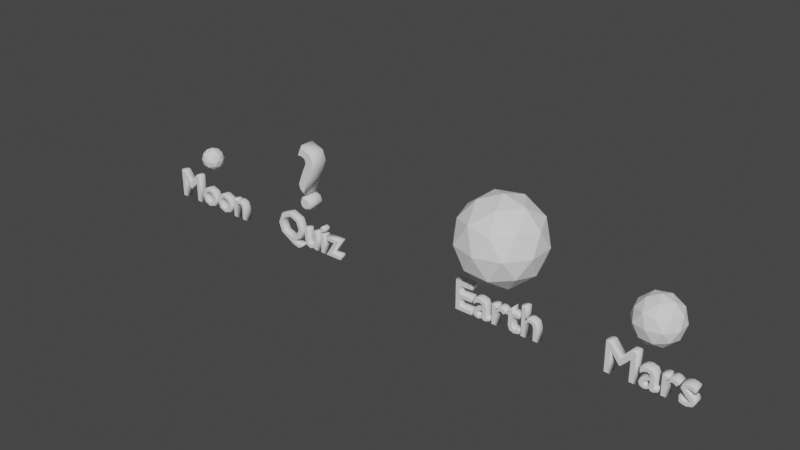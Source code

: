 # Source: pendulum_menu.blend  (saved by Blender 2.80.53; exported with 4.5.12 LTS)
import bpy
from mathutils import Matrix  # noqa: F401  (used for matrix-valued properties, if any)

bpy.ops.wm.read_factory_settings(use_empty=True)
scene = bpy.context.scene
scene.name = 'Scene'

# ---- collections
col_collection = bpy.data.collections.new('Collection'); scene.collection.children.link(col_collection)
col_moon_icon_001 = bpy.data.collections.new('Moon Icon.001'); scene.collection.children.link(col_moon_icon_001)

# ---- world
world_world = bpy.data.worlds.new('World'); scene.world = world_world
world_world.use_nodes = True; world_world.node_tree.nodes.clear()
_N = world_world.node_tree.nodes; _L = world_world.node_tree.links
n0 = _N.new('ShaderNodeOutputWorld'); n0.name = 'World Output'; n0.location = (300, 300)
n1 = _N.new('ShaderNodeBackground'); n1.name = 'Background'; n1.location = (10, 300)
n1.inputs[0].default_value = (0.05088, 0.05088, 0.05088, 1.0)
_L.new(n1.outputs[0], n0.inputs[0])
n0.is_active_output = True
world_world.color = (0.05088, 0.05088, 0.05088)
world_world.use_sun_shadow = False
world_world.sun_shadow_jitter_overblur = 0.0

# ---- meshes
me_icosphere_001 = bpy.data.meshes.new('Icosphere.001')
me_icosphere_001.from_pydata([(0.0, 0.0, -1.0), (0.7236, -0.5257, -0.4472), (-0.2764, -0.8506, -0.4472), (-0.8944, 0.0, -0.4472), (-0.2764, 0.8506, -0.4472), (0.7236, 0.5257, -0.4472), (0.2764, -0.8506, 0.4472), (-0.7236, -0.5257, 0.4472), (-0.7236, 0.5257, 0.4472), (0.2764, 0.8506, 0.4472), (0.8944, 0.0, 0.4472), (0.0, 0.0, 1.0), (-0.1625, -0.5, -0.8507), (0.4253, -0.309, -0.8507), (0.2629, -0.809, -0.5257), (0.8506, 0.0, -0.5257), (0.4253, 0.309, -0.8507), (-0.5257, 0.0, -0.8507), (-0.6882, -0.5, -0.5257), (-0.1625, 0.5, -0.8507), (-0.6882, 0.5, -0.5257), (0.2629, 0.809, -0.5257), (0.9511, -0.309, 0.0), (0.9511, 0.309, 0.0), (0.0, -1.0, 0.0), (0.5878, -0.809, 0.0), (-0.9511, -0.309, 0.0), (-0.5878, -0.809, 0.0), (-0.5878, 0.809, 0.0), (-0.9511, 0.309, 0.0), (0.5878, 0.809, 0.0), (0.0, 1.0, 0.0), (0.6882, -0.5, 0.5257), (-0.2629, -0.809, 0.5257), (-0.8506, 0.0, 0.5257), (-0.2629, 0.809, 0.5257), (0.6882, 0.5, 0.5257), (0.1625, -0.5, 0.8507), (0.5257, 0.0, 0.8507), (-0.4253, -0.309, 0.8507), (-0.4253, 0.309, 0.8507), (0.1625, 0.5, 0.8507)], [], [(0, 13, 12), (1, 13, 15), (0, 12, 17), (0, 17, 19), (0, 19, 16), (1, 15, 22), (2, 14, 24), (3, 18, 26), (4, 20, 28), (5, 21, 30), (1, 22, 25), (2, 24, 27), (3, 26, 29), (4, 28, 31), (5, 30, 23), (6, 32, 37), (7, 33, 39), (8, 34, 40), (9, 35, 41), (10, 36, 38), (38, 41, 11), (38, 36, 41), (36, 9, 41), (41, 40, 11), (41, 35, 40), (35, 8, 40), (40, 39, 11), (40, 34, 39), (34, 7, 39), (39, 37, 11), (39, 33, 37), (33, 6, 37), (37, 38, 11), (37, 32, 38), (32, 10, 38), (23, 36, 10), (23, 30, 36), (30, 9, 36), (31, 35, 9), (31, 28, 35), (28, 8, 35), (29, 34, 8), (29, 26, 34), (26, 7, 34), (27, 33, 7), (27, 24, 33), (24, 6, 33), (25, 32, 6), (25, 22, 32), (22, 10, 32), (30, 31, 9), (30, 21, 31), (21, 4, 31), (28, 29, 8), (28, 20, 29), (20, 3, 29), (26, 27, 7), (26, 18, 27), (18, 2, 27), (24, 25, 6), (24, 14, 25), (14, 1, 25), (22, 23, 10), (22, 15, 23), (15, 5, 23), (16, 21, 5), (16, 19, 21), (19, 4, 21), (19, 20, 4), (19, 17, 20), (17, 3, 20), (17, 18, 3), (17, 12, 18), (12, 2, 18), (15, 16, 5), (15, 13, 16), (13, 0, 16), (12, 14, 2), (12, 13, 14), (13, 1, 14)])
_uv = me_icosphere_001.uv_layers.new(name='UVMap')
_uv.uv.foreach_set('vector', [0.8182, 0.0, 0.7727, 0.07873, 0.8636, 0.07873, 0.7273, 0.1575, 0.6818, 0.07873, 0.6364, 0.1575, 0.09091, 0.0, 0.04545, 0.07873, 0.1364, 0.07873, 0.2727, 0.0, 0.2273, 0.07873, 0.3182, 0.07873, 0.4545, 0.0, 0.4091, 0.07873, 0.5, 0.07873, 0.7273, 0.1575, 0.6364, 0.1575, 0.6818, 0.2362, 0.9091, 0.1575, 0.8182, 0.1575, 0.8636, 0.2362, 0.1818, 0.1575, 0.09091, 0.1575, 0.1364, 0.2362, 0.3636, 0.1575, 0.2727, 0.1575, 0.3182, 0.2362, 0.5455, 0.1575, 0.4545, 0.1575, 0.5, 0.2362, 0.7273, 0.1575, 0.6818, 0.2362, 0.7727, 0.2362, 0.9091, 0.1575, 0.8636, 0.2362, 0.9545, 0.2362, 0.1818, 0.1575, 0.1364, 0.2362, 0.2273, 0.2362, 0.3636, 0.1575, 0.3182, 0.2362, 0.4091, 0.2362, 0.5455, 0.1575, 0.5, 0.2362, 0.5909, 0.2362, 0.8182, 0.3149, 0.7273, 0.3149, 0.7727, 0.3937, 1.0, 0.3149, 0.9091, 0.3149, 0.9545, 0.3937, 0.2727, 0.3149, 0.1818, 0.3149, 0.2273, 0.3937, 0.4545, 0.3149, 0.3636, 0.3149, 0.4091, 0.3937, 0.6364, 0.3149, 0.5455, 0.3149, 0.5909, 0.3937, 0.5909, 0.3937, 0.5, 0.3937, 0.5455, 0.4724, 0.5909, 0.3937, 0.5455, 0.3149, 0.5, 0.3937, 0.5455, 0.3149, 0.4545, 0.3149, 0.5, 0.3937, 0.4091, 0.3937, 0.3182, 0.3937, 0.3636, 0.4724, 0.4091, 0.3937, 0.3636, 0.3149, 0.3182, 0.3937, 0.3636, 0.3149, 0.2727, 0.3149, 0.3182, 0.3937, 0.2273, 0.3937, 0.1364, 0.3937, 0.1818, 0.4724, 0.2273, 0.3937, 0.1818, 0.3149, 0.1364, 0.3937, 0.1818, 0.3149, 0.09091, 0.3149, 0.1364, 0.3937, 0.9545, 0.3937, 0.8636, 0.3937, 0.9091, 0.4724, 0.9545, 0.3937, 0.9091, 0.3149, 0.8636, 0.3937, 0.9091, 0.3149, 0.8182, 0.3149, 0.8636, 0.3937, 0.7727, 0.3937, 0.6818, 0.3937, 0.7273, 0.4724, 0.7727, 0.3937, 0.7273, 0.3149, 0.6818, 0.3937, 0.7273, 0.3149, 0.6364, 0.3149, 0.6818, 0.3937, 0.5909, 0.2362, 0.5455, 0.3149, 0.6364, 0.3149, 0.5909, 0.2362, 0.5, 0.2362, 0.5455, 0.3149, 0.5, 0.2362, 0.4545, 0.3149, 0.5455, 0.3149, 0.4091, 0.2362, 0.3636, 0.3149, 0.4545, 0.3149, 0.4091, 0.2362, 0.3182, 0.2362, 0.3636, 0.3149, 0.3182, 0.2362, 0.2727, 0.3149, 0.3636, 0.3149, 0.2273, 0.2362, 0.1818, 0.3149, 0.2727, 0.3149, 0.2273, 0.2362, 0.1364, 0.2362, 0.1818, 0.3149, 0.1364, 0.2362, 0.09091, 0.3149, 0.1818, 0.3149, 0.9545, 0.2362, 0.9091, 0.3149, 1.0, 0.3149, 0.9545, 0.2362, 0.8636, 0.2362, 0.9091, 0.3149, 0.8636, 0.2362, 0.8182, 0.3149, 0.9091, 0.3149, 0.7727, 0.2362, 0.7273, 0.3149, 0.8182, 0.3149, 0.7727, 0.2362, 0.6818, 0.2362, 0.7273, 0.3149, 0.6818, 0.2362, 0.6364, 0.3149, 0.7273, 0.3149, 0.5, 0.2362, 0.4091, 0.2362, 0.4545, 0.3149, 0.5, 0.2362, 0.4545, 0.1575, 0.4091, 0.2362, 0.4545, 0.1575, 0.3636, 0.1575, 0.4091, 0.2362, 0.3182, 0.2362, 0.2273, 0.2362, 0.2727, 0.3149, 0.3182, 0.2362, 0.2727, 0.1575, 0.2273, 0.2362, 0.2727, 0.1575, 0.1818, 0.1575, 0.2273, 0.2362, 0.1364, 0.2362, 0.04545, 0.2362, 0.09091, 0.3149, 0.1364, 0.2362, 0.09091, 0.1575, 0.04545, 0.2362, 0.09091, 0.1575, 0.0, 0.1575, 0.04545, 0.2362, 0.8636, 0.2362, 0.7727, 0.2362, 0.8182, 0.3149, 0.8636, 0.2362, 0.8182, 0.1575, 0.7727, 0.2362, 0.8182, 0.1575, 0.7273, 0.1575, 0.7727, 0.2362, 0.6818, 0.2362, 0.5909, 0.2362, 0.6364, 0.3149, 0.6818, 0.2362, 0.6364, 0.1575, 0.5909, 0.2362, 0.6364, 0.1575, 0.5455, 0.1575, 0.5909, 0.2362, 0.5, 0.07873, 0.4545, 0.1575, 0.5455, 0.1575, 0.5, 0.07873, 0.4091, 0.07873, 0.4545, 0.1575, 0.4091, 0.07873, 0.3636, 0.1575, 0.4545, 0.1575, 0.3182, 0.07873, 0.2727, 0.1575, 0.3636, 0.1575, 0.3182, 0.07873, 0.2273, 0.07873, 0.2727, 0.1575, 0.2273, 0.07873, 0.1818, 0.1575, 0.2727, 0.1575, 0.1364, 0.07873, 0.09091, 0.1575, 0.1818, 0.1575, 0.1364, 0.07873, 0.04545, 0.07873, 0.09091, 0.1575, 0.04545, 0.07873, 0.0, 0.1575, 0.09091, 0.1575, 0.6364, 0.1575, 0.5909, 0.07873, 0.5455, 0.1575, 0.6364, 0.1575, 0.6818, 0.07873, 0.5909, 0.07873, 0.6818, 0.07873, 0.6364, 0.0, 0.5909, 0.07873, 0.8636, 0.07873, 0.8182, 0.1575, 0.9091, 0.1575, 0.8636, 0.07873, 0.7727, 0.07873, 0.8182, 0.1575, 0.7727, 0.07873, 0.7273, 0.1575, 0.8182, 0.1575])
me_icosphere_001.use_remesh_preserve_volume = False
me_icosphere_001.use_remesh_preserve_attributes = False
me_icosphere_001.use_mirror_vertex_groups = False
me_icosphere_001.update()
me_icosphere_004 = bpy.data.meshes.new('Icosphere.004')
me_icosphere_004.from_pydata([(0.0, 0.0, -0.53), (0.3835, -0.2786, -0.237), (-0.1465, -0.4508, -0.237), (-0.474, 0.0, -0.237), (-0.1465, 0.4508, -0.237), (0.3835, 0.2786, -0.237), (0.1465, -0.4508, 0.237), (-0.3835, -0.2786, 0.237), (-0.3835, 0.2786, 0.237), (0.1465, 0.4508, 0.237), (0.474, 0.0, 0.237), (0.0, 0.0, 0.53), (-0.0861, -0.265, -0.4508), (0.2254, -0.1638, -0.4508), (0.1393, -0.4288, -0.2786), (0.4508, 0.0, -0.2786), (0.2254, 0.1638, -0.4508), (-0.2786, 0.0, -0.4508), (-0.3647, -0.265, -0.2786), (-0.0861, 0.265, -0.4508), (-0.3647, 0.265, -0.2786), (0.1393, 0.4288, -0.2786), (0.5041, -0.1638, 0.0), (0.5041, 0.1638, 0.0), (0.0, -0.53, 0.0), (0.3115, -0.4288, 0.0), (-0.5041, -0.1638, 0.0), (-0.3115, -0.4288, 0.0), (-0.3115, 0.4288, 0.0), (-0.5041, 0.1638, 0.0), (0.3115, 0.4288, 0.0), (0.0, 0.53, 0.0), (0.3647, -0.265, 0.2786), (-0.1393, -0.4288, 0.2786), (-0.4508, 0.0, 0.2786), (-0.1393, 0.4288, 0.2786), (0.3647, 0.265, 0.2786), (0.0861, -0.265, 0.4508), (0.2786, 0.0, 0.4508), (-0.2254, -0.1638, 0.4508), (-0.2254, 0.1638, 0.4508), (0.0861, 0.265, 0.4508)], [], [(0, 13, 12), (1, 13, 15), (0, 12, 17), (0, 17, 19), (0, 19, 16), (1, 15, 22), (2, 14, 24), (3, 18, 26), (4, 20, 28), (5, 21, 30), (1, 22, 25), (2, 24, 27), (3, 26, 29), (4, 28, 31), (5, 30, 23), (6, 32, 37), (7, 33, 39), (8, 34, 40), (9, 35, 41), (10, 36, 38), (38, 41, 11), (38, 36, 41), (36, 9, 41), (41, 40, 11), (41, 35, 40), (35, 8, 40), (40, 39, 11), (40, 34, 39), (34, 7, 39), (39, 37, 11), (39, 33, 37), (33, 6, 37), (37, 38, 11), (37, 32, 38), (32, 10, 38), (23, 36, 10), (23, 30, 36), (30, 9, 36), (31, 35, 9), (31, 28, 35), (28, 8, 35), (29, 34, 8), (29, 26, 34), (26, 7, 34), (27, 33, 7), (27, 24, 33), (24, 6, 33), (25, 32, 6), (25, 22, 32), (22, 10, 32), (30, 31, 9), (30, 21, 31), (21, 4, 31), (28, 29, 8), (28, 20, 29), (20, 3, 29), (26, 27, 7), (26, 18, 27), (18, 2, 27), (24, 25, 6), (24, 14, 25), (14, 1, 25), (22, 23, 10), (22, 15, 23), (15, 5, 23), (16, 21, 5), (16, 19, 21), (19, 4, 21), (19, 20, 4), (19, 17, 20), (17, 3, 20), (17, 18, 3), (17, 12, 18), (12, 2, 18), (15, 16, 5), (15, 13, 16), (13, 0, 16), (12, 14, 2), (12, 13, 14), (13, 1, 14)])
_uv = me_icosphere_004.uv_layers.new(name='UVMap')
_uv.uv.foreach_set('vector', [0.8182, 0.0, 0.7727, 0.07873, 0.8636, 0.07873, 0.7273, 0.1575, 0.6818, 0.07873, 0.6364, 0.1575, 0.09091, 0.0, 0.04545, 0.07873, 0.1364, 0.07873, 0.2727, 0.0, 0.2273, 0.07873, 0.3182, 0.07873, 0.4545, 0.0, 0.4091, 0.07873, 0.5, 0.07873, 0.7273, 0.1575, 0.6364, 0.1575, 0.6818, 0.2362, 0.9091, 0.1575, 0.8182, 0.1575, 0.8636, 0.2362, 0.1818, 0.1575, 0.09091, 0.1575, 0.1364, 0.2362, 0.3636, 0.1575, 0.2727, 0.1575, 0.3182, 0.2362, 0.5455, 0.1575, 0.4545, 0.1575, 0.5, 0.2362, 0.7273, 0.1575, 0.6818, 0.2362, 0.7727, 0.2362, 0.9091, 0.1575, 0.8636, 0.2362, 0.9545, 0.2362, 0.1818, 0.1575, 0.1364, 0.2362, 0.2273, 0.2362, 0.3636, 0.1575, 0.3182, 0.2362, 0.4091, 0.2362, 0.5455, 0.1575, 0.5, 0.2362, 0.5909, 0.2362, 0.8182, 0.3149, 0.7273, 0.3149, 0.7727, 0.3937, 1.0, 0.3149, 0.9091, 0.3149, 0.9545, 0.3937, 0.2727, 0.3149, 0.1818, 0.3149, 0.2273, 0.3937, 0.4545, 0.3149, 0.3636, 0.3149, 0.4091, 0.3937, 0.6364, 0.3149, 0.5455, 0.3149, 0.5909, 0.3937, 0.5909, 0.3937, 0.5, 0.3937, 0.5455, 0.4724, 0.5909, 0.3937, 0.5455, 0.3149, 0.5, 0.3937, 0.5455, 0.3149, 0.4545, 0.3149, 0.5, 0.3937, 0.4091, 0.3937, 0.3182, 0.3937, 0.3636, 0.4724, 0.4091, 0.3937, 0.3636, 0.3149, 0.3182, 0.3937, 0.3636, 0.3149, 0.2727, 0.3149, 0.3182, 0.3937, 0.2273, 0.3937, 0.1364, 0.3937, 0.1818, 0.4724, 0.2273, 0.3937, 0.1818, 0.3149, 0.1364, 0.3937, 0.1818, 0.3149, 0.09091, 0.3149, 0.1364, 0.3937, 0.9545, 0.3937, 0.8636, 0.3937, 0.9091, 0.4724, 0.9545, 0.3937, 0.9091, 0.3149, 0.8636, 0.3937, 0.9091, 0.3149, 0.8182, 0.3149, 0.8636, 0.3937, 0.7727, 0.3937, 0.6818, 0.3937, 0.7273, 0.4724, 0.7727, 0.3937, 0.7273, 0.3149, 0.6818, 0.3937, 0.7273, 0.3149, 0.6364, 0.3149, 0.6818, 0.3937, 0.5909, 0.2362, 0.5455, 0.3149, 0.6364, 0.3149, 0.5909, 0.2362, 0.5, 0.2362, 0.5455, 0.3149, 0.5, 0.2362, 0.4545, 0.3149, 0.5455, 0.3149, 0.4091, 0.2362, 0.3636, 0.3149, 0.4545, 0.3149, 0.4091, 0.2362, 0.3182, 0.2362, 0.3636, 0.3149, 0.3182, 0.2362, 0.2727, 0.3149, 0.3636, 0.3149, 0.2273, 0.2362, 0.1818, 0.3149, 0.2727, 0.3149, 0.2273, 0.2362, 0.1364, 0.2362, 0.1818, 0.3149, 0.1364, 0.2362, 0.09091, 0.3149, 0.1818, 0.3149, 0.9545, 0.2362, 0.9091, 0.3149, 1.0, 0.3149, 0.9545, 0.2362, 0.8636, 0.2362, 0.9091, 0.3149, 0.8636, 0.2362, 0.8182, 0.3149, 0.9091, 0.3149, 0.7727, 0.2362, 0.7273, 0.3149, 0.8182, 0.3149, 0.7727, 0.2362, 0.6818, 0.2362, 0.7273, 0.3149, 0.6818, 0.2362, 0.6364, 0.3149, 0.7273, 0.3149, 0.5, 0.2362, 0.4091, 0.2362, 0.4545, 0.3149, 0.5, 0.2362, 0.4545, 0.1575, 0.4091, 0.2362, 0.4545, 0.1575, 0.3636, 0.1575, 0.4091, 0.2362, 0.3182, 0.2362, 0.2273, 0.2362, 0.2727, 0.3149, 0.3182, 0.2362, 0.2727, 0.1575, 0.2273, 0.2362, 0.2727, 0.1575, 0.1818, 0.1575, 0.2273, 0.2362, 0.1364, 0.2362, 0.04545, 0.2362, 0.09091, 0.3149, 0.1364, 0.2362, 0.09091, 0.1575, 0.04545, 0.2362, 0.09091, 0.1575, 0.0, 0.1575, 0.04545, 0.2362, 0.8636, 0.2362, 0.7727, 0.2362, 0.8182, 0.3149, 0.8636, 0.2362, 0.8182, 0.1575, 0.7727, 0.2362, 0.8182, 0.1575, 0.7273, 0.1575, 0.7727, 0.2362, 0.6818, 0.2362, 0.5909, 0.2362, 0.6364, 0.3149, 0.6818, 0.2362, 0.6364, 0.1575, 0.5909, 0.2362, 0.6364, 0.1575, 0.5455, 0.1575, 0.5909, 0.2362, 0.5, 0.07873, 0.4545, 0.1575, 0.5455, 0.1575, 0.5, 0.07873, 0.4091, 0.07873, 0.4545, 0.1575, 0.4091, 0.07873, 0.3636, 0.1575, 0.4545, 0.1575, 0.3182, 0.07873, 0.2727, 0.1575, 0.3636, 0.1575, 0.3182, 0.07873, 0.2273, 0.07873, 0.2727, 0.1575, 0.2273, 0.07873, 0.1818, 0.1575, 0.2727, 0.1575, 0.1364, 0.07873, 0.09091, 0.1575, 0.1818, 0.1575, 0.1364, 0.07873, 0.04545, 0.07873, 0.09091, 0.1575, 0.04545, 0.07873, 0.0, 0.1575, 0.09091, 0.1575, 0.6364, 0.1575, 0.5909, 0.07873, 0.5455, 0.1575, 0.6364, 0.1575, 0.6818, 0.07873, 0.5909, 0.07873, 0.6818, 0.07873, 0.6364, 0.0, 0.5909, 0.07873, 0.8636, 0.07873, 0.8182, 0.1575, 0.9091, 0.1575, 0.8636, 0.07873, 0.7727, 0.07873, 0.8182, 0.1575, 0.7727, 0.07873, 0.7273, 0.1575, 0.8182, 0.1575])
me_icosphere_004.use_remesh_preserve_volume = False
me_icosphere_004.use_remesh_preserve_attributes = False
me_icosphere_004.use_mirror_vertex_groups = False
me_icosphere_004.update()
me_icosphere_005 = bpy.data.meshes.new('Icosphere.005')
me_icosphere_005.from_pydata([(0.0, 0.0, -0.272), (0.1968, -0.143, -0.1216), (-0.07518, -0.2314, -0.1216), (-0.2433, 0.0, -0.1216), (-0.07518, 0.2314, -0.1216), (0.1968, 0.143, -0.1216), (0.07518, -0.2314, 0.1216), (-0.1968, -0.143, 0.1216), (-0.1968, 0.143, 0.1216), (0.07518, 0.2314, 0.1216), (0.2433, 0.0, 0.1216), (0.0, 0.0, 0.272), (-0.04419, -0.136, -0.2314), (0.1157, -0.08405, -0.2314), (0.0715, -0.2201, -0.143), (0.2314, 0.0, -0.143), (0.1157, 0.08405, -0.2314), (-0.143, 0.0, -0.2314), (-0.1872, -0.136, -0.143), (-0.04419, 0.136, -0.2314), (-0.1872, 0.136, -0.143), (0.0715, 0.2201, -0.143), (0.2587, -0.08405, 0.0), (0.2587, 0.08405, 0.0), (0.0, -0.272, 0.0), (0.1599, -0.2201, 0.0), (-0.2587, -0.08405, 0.0), (-0.1599, -0.2201, 0.0), (-0.1599, 0.2201, 0.0), (-0.2587, 0.08405, 0.0), (0.1599, 0.2201, 0.0), (0.0, 0.272, 0.0), (0.1872, -0.136, 0.143), (-0.0715, -0.2201, 0.143), (-0.2314, 0.0, 0.143), (-0.0715, 0.2201, 0.143), (0.1872, 0.136, 0.143), (0.04419, -0.136, 0.2314), (0.143, 0.0, 0.2314), (-0.1157, -0.08405, 0.2314), (-0.1157, 0.08405, 0.2314), (0.04419, 0.136, 0.2314)], [], [(0, 13, 12), (1, 13, 15), (0, 12, 17), (0, 17, 19), (0, 19, 16), (1, 15, 22), (2, 14, 24), (3, 18, 26), (4, 20, 28), (5, 21, 30), (1, 22, 25), (2, 24, 27), (3, 26, 29), (4, 28, 31), (5, 30, 23), (6, 32, 37), (7, 33, 39), (8, 34, 40), (9, 35, 41), (10, 36, 38), (38, 41, 11), (38, 36, 41), (36, 9, 41), (41, 40, 11), (41, 35, 40), (35, 8, 40), (40, 39, 11), (40, 34, 39), (34, 7, 39), (39, 37, 11), (39, 33, 37), (33, 6, 37), (37, 38, 11), (37, 32, 38), (32, 10, 38), (23, 36, 10), (23, 30, 36), (30, 9, 36), (31, 35, 9), (31, 28, 35), (28, 8, 35), (29, 34, 8), (29, 26, 34), (26, 7, 34), (27, 33, 7), (27, 24, 33), (24, 6, 33), (25, 32, 6), (25, 22, 32), (22, 10, 32), (30, 31, 9), (30, 21, 31), (21, 4, 31), (28, 29, 8), (28, 20, 29), (20, 3, 29), (26, 27, 7), (26, 18, 27), (18, 2, 27), (24, 25, 6), (24, 14, 25), (14, 1, 25), (22, 23, 10), (22, 15, 23), (15, 5, 23), (16, 21, 5), (16, 19, 21), (19, 4, 21), (19, 20, 4), (19, 17, 20), (17, 3, 20), (17, 18, 3), (17, 12, 18), (12, 2, 18), (15, 16, 5), (15, 13, 16), (13, 0, 16), (12, 14, 2), (12, 13, 14), (13, 1, 14)])
_uv = me_icosphere_005.uv_layers.new(name='UVMap')
_uv.uv.foreach_set('vector', [0.8182, 0.0, 0.7727, 0.07873, 0.8636, 0.07873, 0.7273, 0.1575, 0.6818, 0.07873, 0.6364, 0.1575, 0.09091, 0.0, 0.04545, 0.07873, 0.1364, 0.07873, 0.2727, 0.0, 0.2273, 0.07873, 0.3182, 0.07873, 0.4545, 0.0, 0.4091, 0.07873, 0.5, 0.07873, 0.7273, 0.1575, 0.6364, 0.1575, 0.6818, 0.2362, 0.9091, 0.1575, 0.8182, 0.1575, 0.8636, 0.2362, 0.1818, 0.1575, 0.09091, 0.1575, 0.1364, 0.2362, 0.3636, 0.1575, 0.2727, 0.1575, 0.3182, 0.2362, 0.5455, 0.1575, 0.4545, 0.1575, 0.5, 0.2362, 0.7273, 0.1575, 0.6818, 0.2362, 0.7727, 0.2362, 0.9091, 0.1575, 0.8636, 0.2362, 0.9545, 0.2362, 0.1818, 0.1575, 0.1364, 0.2362, 0.2273, 0.2362, 0.3636, 0.1575, 0.3182, 0.2362, 0.4091, 0.2362, 0.5455, 0.1575, 0.5, 0.2362, 0.5909, 0.2362, 0.8182, 0.3149, 0.7273, 0.3149, 0.7727, 0.3937, 1.0, 0.3149, 0.9091, 0.3149, 0.9545, 0.3937, 0.2727, 0.3149, 0.1818, 0.3149, 0.2273, 0.3937, 0.4545, 0.3149, 0.3636, 0.3149, 0.4091, 0.3937, 0.6364, 0.3149, 0.5455, 0.3149, 0.5909, 0.3937, 0.5909, 0.3937, 0.5, 0.3937, 0.5455, 0.4724, 0.5909, 0.3937, 0.5455, 0.3149, 0.5, 0.3937, 0.5455, 0.3149, 0.4545, 0.3149, 0.5, 0.3937, 0.4091, 0.3937, 0.3182, 0.3937, 0.3636, 0.4724, 0.4091, 0.3937, 0.3636, 0.3149, 0.3182, 0.3937, 0.3636, 0.3149, 0.2727, 0.3149, 0.3182, 0.3937, 0.2273, 0.3937, 0.1364, 0.3937, 0.1818, 0.4724, 0.2273, 0.3937, 0.1818, 0.3149, 0.1364, 0.3937, 0.1818, 0.3149, 0.09091, 0.3149, 0.1364, 0.3937, 0.9545, 0.3937, 0.8636, 0.3937, 0.9091, 0.4724, 0.9545, 0.3937, 0.9091, 0.3149, 0.8636, 0.3937, 0.9091, 0.3149, 0.8182, 0.3149, 0.8636, 0.3937, 0.7727, 0.3937, 0.6818, 0.3937, 0.7273, 0.4724, 0.7727, 0.3937, 0.7273, 0.3149, 0.6818, 0.3937, 0.7273, 0.3149, 0.6364, 0.3149, 0.6818, 0.3937, 0.5909, 0.2362, 0.5455, 0.3149, 0.6364, 0.3149, 0.5909, 0.2362, 0.5, 0.2362, 0.5455, 0.3149, 0.5, 0.2362, 0.4545, 0.3149, 0.5455, 0.3149, 0.4091, 0.2362, 0.3636, 0.3149, 0.4545, 0.3149, 0.4091, 0.2362, 0.3182, 0.2362, 0.3636, 0.3149, 0.3182, 0.2362, 0.2727, 0.3149, 0.3636, 0.3149, 0.2273, 0.2362, 0.1818, 0.3149, 0.2727, 0.3149, 0.2273, 0.2362, 0.1364, 0.2362, 0.1818, 0.3149, 0.1364, 0.2362, 0.09091, 0.3149, 0.1818, 0.3149, 0.9545, 0.2362, 0.9091, 0.3149, 1.0, 0.3149, 0.9545, 0.2362, 0.8636, 0.2362, 0.9091, 0.3149, 0.8636, 0.2362, 0.8182, 0.3149, 0.9091, 0.3149, 0.7727, 0.2362, 0.7273, 0.3149, 0.8182, 0.3149, 0.7727, 0.2362, 0.6818, 0.2362, 0.7273, 0.3149, 0.6818, 0.2362, 0.6364, 0.3149, 0.7273, 0.3149, 0.5, 0.2362, 0.4091, 0.2362, 0.4545, 0.3149, 0.5, 0.2362, 0.4545, 0.1575, 0.4091, 0.2362, 0.4545, 0.1575, 0.3636, 0.1575, 0.4091, 0.2362, 0.3182, 0.2362, 0.2273, 0.2362, 0.2727, 0.3149, 0.3182, 0.2362, 0.2727, 0.1575, 0.2273, 0.2362, 0.2727, 0.1575, 0.1818, 0.1575, 0.2273, 0.2362, 0.1364, 0.2362, 0.04545, 0.2362, 0.09091, 0.3149, 0.1364, 0.2362, 0.09091, 0.1575, 0.04545, 0.2362, 0.09091, 0.1575, 0.0, 0.1575, 0.04545, 0.2362, 0.8636, 0.2362, 0.7727, 0.2362, 0.8182, 0.3149, 0.8636, 0.2362, 0.8182, 0.1575, 0.7727, 0.2362, 0.8182, 0.1575, 0.7273, 0.1575, 0.7727, 0.2362, 0.6818, 0.2362, 0.5909, 0.2362, 0.6364, 0.3149, 0.6818, 0.2362, 0.6364, 0.1575, 0.5909, 0.2362, 0.6364, 0.1575, 0.5455, 0.1575, 0.5909, 0.2362, 0.5, 0.07873, 0.4545, 0.1575, 0.5455, 0.1575, 0.5, 0.07873, 0.4091, 0.07873, 0.4545, 0.1575, 0.4091, 0.07873, 0.3636, 0.1575, 0.4545, 0.1575, 0.3182, 0.07873, 0.2727, 0.1575, 0.3636, 0.1575, 0.3182, 0.07873, 0.2273, 0.07873, 0.2727, 0.1575, 0.2273, 0.07873, 0.1818, 0.1575, 0.2727, 0.1575, 0.1364, 0.07873, 0.09091, 0.1575, 0.1818, 0.1575, 0.1364, 0.07873, 0.04545, 0.07873, 0.09091, 0.1575, 0.04545, 0.07873, 0.0, 0.1575, 0.09091, 0.1575, 0.6364, 0.1575, 0.5909, 0.07873, 0.5455, 0.1575, 0.6364, 0.1575, 0.6818, 0.07873, 0.5909, 0.07873, 0.6818, 0.07873, 0.6364, 0.0, 0.5909, 0.07873, 0.8636, 0.07873, 0.8182, 0.1575, 0.9091, 0.1575, 0.8636, 0.07873, 0.7727, 0.07873, 0.8182, 0.1575, 0.7727, 0.07873, 0.7273, 0.1575, 0.8182, 0.1575])
me_icosphere_005.use_remesh_preserve_volume = False
me_icosphere_005.use_remesh_preserve_attributes = False
me_icosphere_005.use_mirror_vertex_groups = False
me_icosphere_005.update()

# ---- curves / text
txt_text_001 = bpy.data.curves.new('Text.001', 'FONT')
txt_text_001.dimensions = '2D'
txt_text_001.body = 'Earth'
txt_text_001.use_path_clamp = True
txt_text_001.bevel_resolution = 0
txt_text_001.extrude = 0.08
txt_text_001.bevel_depth = 0.02
txt_text_001.resolution_u = 2
txt_text_001.offset_x = -1.085
txt_text_001.offset_y = -0.3361
txt_text_002 = bpy.data.curves.new('Text.002', 'FONT')
txt_text_002.dimensions = '2D'
txt_text_002.body = 'Mars'
txt_text_002.use_path_clamp = True
txt_text_002.bevel_resolution = 0
txt_text_002.extrude = 0.1
txt_text_002.bevel_depth = 0.02
txt_text_002.resolution_u = 2
txt_text_002.offset_x = -1.012
txt_text_002.offset_y = -0.3361
txt_text_003 = bpy.data.curves.new('Text.003', 'FONT')
txt_text_003.dimensions = '2D'
txt_text_003.body = 'Moon'
txt_text_003.use_path_clamp = True
txt_text_003.bevel_resolution = 0
txt_text_003.extrude = 0.08
txt_text_003.bevel_depth = 0.02
txt_text_003.resolution_u = 2
txt_text_003.offset_x = -1.199
txt_text_003.offset_y = -0.3358
txt_text_004 = bpy.data.curves.new('Text.004', 'FONT')
txt_text_004.dimensions = '2D'
txt_text_004.body = 'Quiz'
txt_text_004.use_path_clamp = True
txt_text_004.bevel_resolution = 0
txt_text_004.extrude = 0.08
txt_text_004.bevel_depth = 0.02
txt_text_004.resolution_u = 2
txt_text_004.offset_x = -1.085
txt_text_004.offset_y = -0.3361
txt_text_005 = bpy.data.curves.new('Text.005', 'FONT')
txt_text_005.dimensions = '2D'
txt_text_005.body = '?'
txt_text_005.use_path_clamp = True
txt_text_005.bevel_resolution = 0
txt_text_005.extrude = 0.08
txt_text_005.bevel_depth = 0.02
txt_text_005.resolution_u = 2
txt_text_005.offset_x = -0.1788
txt_text_005.offset_y = -0.3428

# ---- objects
ob_text = bpy.data.objects.new('Text', txt_text_001)
ob_icosphere = bpy.data.objects.new('Icosphere', me_icosphere_001)
ob_text_001 = bpy.data.objects.new('Text.001', txt_text_002)
ob_text_002 = bpy.data.objects.new('Text.002', txt_text_003)
ob_text_003 = bpy.data.objects.new('Text.003', txt_text_004)
ob_text_004 = bpy.data.objects.new('Text.004', txt_text_005)
ob_icosphere_001 = bpy.data.objects.new('Icosphere.001', me_icosphere_004)
ob_icosphere_002 = bpy.data.objects.new('Icosphere.002', me_icosphere_005)

# ---- transforms, parenting, visibility, modifiers, constraints
ob_text.location = (5.175, 0.0, 0.0)
ob_text.rotation_euler = (1.571, -0.0, 0.0)
ob_text.lineart.crease_threshold = 0.0
ob_icosphere.location = (5.175, 0.0, 1.61)
ob_icosphere.lineart.crease_threshold = 0.0
ob_text_001.location = (8.674, 0.0, 0.0)
ob_text_001.rotation_euler = (1.571, -0.0, 0.0)
ob_text_001.lineart.crease_threshold = 0.0
ob_text_002.location = (-3.351, 0.0, 0.0)
ob_text_002.rotation_euler = (1.571, -0.0, 0.0)
ob_text_002.lineart.crease_threshold = 0.0
ob_text_003.location = (0.0, 0.0, 0.0)
ob_text_003.rotation_euler = (1.571, -0.0, 0.0)
ob_text_003.lineart.crease_threshold = 0.0
ob_text_004.location = (0.0, 0.0, 1.442)
ob_text_004.rotation_euler = (1.571, -0.0, 0.0)
ob_text_004.scale = (2.11, 2.11, 2.11)
ob_text_004.lineart.crease_threshold = 0.0
ob_icosphere_001.location = (8.674, 0.0, 1.163)
ob_icosphere_001.lineart.crease_threshold = 0.0
ob_icosphere_002.location = (-3.351, 0.0, 0.947)
ob_icosphere_002.lineart.crease_threshold = 0.0

# ---- collection membership
col_collection.objects.link(ob_text)
col_collection.objects.link(ob_icosphere)
col_collection.objects.link(ob_text_001)
col_collection.objects.link(ob_text_002)
col_collection.objects.link(ob_text_003)
col_collection.objects.link(ob_text_004)
col_collection.objects.link(ob_icosphere_001)
col_collection.objects.link(ob_icosphere_002)

# ---- scene / render settings (as saved in the file)
scene.frame_start = 1; scene.frame_end = 250; scene.frame_set(1)
scene.render.engine = 'BLENDER_EEVEE_NEXT'
scene.cycles.use_denoising = False
scene.cycles.samples = 128
scene.cycles.sampling_pattern = 'TABULATED_SOBOL'
scene.cycles.use_adaptive_sampling = False
scene.cycles.use_light_tree = False
scene.view_settings.view_transform = 'Filmic'
bpy.context.view_layer.update()

# ---- added for rendering (the .blend has no active camera and no usable light): camera, sun
cam_auto = bpy.data.cameras.new('AutoCamera')
cam_auto.lens = 50.0
cam_auto.sensor_width = 36.0
cam_auto.clip_end = 1000.0
ob_auto_camera = bpy.data.objects.new('AutoCamera', cam_auto)
scene.collection.objects.link(ob_auto_camera)
ob_auto_camera.location = (16.0385, -16.1654, 11.8441)
ob_auto_camera.rotation_euler = (1.09748, -7.21219e-08, 0.694738)
scene.camera = ob_auto_camera
light_auto_sun = bpy.data.lights.new('AutoSun', 'SUN')
light_auto_sun.energy = 3.0
light_auto_sun.angle = 0.0523599
ob_auto_sun = bpy.data.objects.new('AutoSun', light_auto_sun)
scene.collection.objects.link(ob_auto_sun)
ob_auto_sun.rotation_euler = (0.872665, 0.174533, 0.523599)
bpy.context.view_layer.update()
